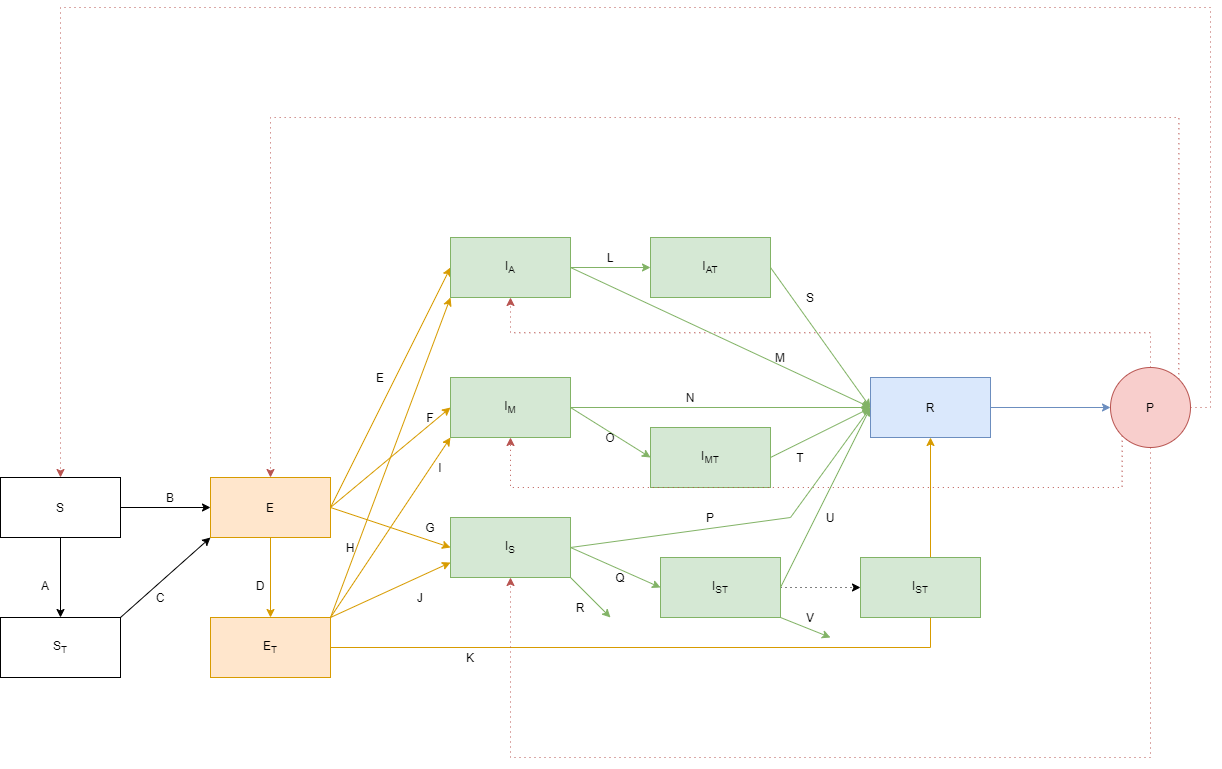

The diagram above was exported from draw.io. Its source (the exported page's mxGraphModel, read from the mxfile embedded in the PNG):
<mxGraphModel dx="1232" dy="1626" grid="1" gridSize="10" guides="1" tooltips="1" connect="1" arrows="1" fold="1" page="1" pageScale="1" pageWidth="1100" pageHeight="850" math="0" shadow="0">
  <root>
    <mxCell id="0" />
    <mxCell id="1" parent="0" />
    <mxCell id="2i3qjzsKD4fadObAz_l1-3" style="edgeStyle=orthogonalEdgeStyle;rounded=0;orthogonalLoop=1;jettySize=auto;html=1;exitX=0.5;exitY=1;exitDx=0;exitDy=0;entryX=0.5;entryY=0;entryDx=0;entryDy=0;" edge="1" parent="1" source="2i3qjzsKD4fadObAz_l1-1" target="2i3qjzsKD4fadObAz_l1-2">
      <mxGeometry relative="1" as="geometry" />
    </mxCell>
    <mxCell id="2i3qjzsKD4fadObAz_l1-5" style="edgeStyle=orthogonalEdgeStyle;rounded=0;orthogonalLoop=1;jettySize=auto;html=1;exitX=1;exitY=0.5;exitDx=0;exitDy=0;entryX=0;entryY=0.5;entryDx=0;entryDy=0;" edge="1" parent="1" source="2i3qjzsKD4fadObAz_l1-1" target="2i3qjzsKD4fadObAz_l1-4">
      <mxGeometry relative="1" as="geometry" />
    </mxCell>
    <mxCell id="2i3qjzsKD4fadObAz_l1-1" value="S" style="rounded=0;whiteSpace=wrap;html=1;" vertex="1" parent="1">
      <mxGeometry x="190" y="80" width="120" height="60" as="geometry" />
    </mxCell>
    <mxCell id="2i3qjzsKD4fadObAz_l1-9" style="edgeStyle=none;rounded=0;orthogonalLoop=1;jettySize=auto;html=1;exitX=1;exitY=0;exitDx=0;exitDy=0;entryX=0;entryY=1;entryDx=0;entryDy=0;" edge="1" parent="1" source="2i3qjzsKD4fadObAz_l1-2" target="2i3qjzsKD4fadObAz_l1-4">
      <mxGeometry relative="1" as="geometry" />
    </mxCell>
    <mxCell id="2i3qjzsKD4fadObAz_l1-2" value="S&lt;sub&gt;T&lt;/sub&gt;" style="rounded=0;whiteSpace=wrap;html=1;" vertex="1" parent="1">
      <mxGeometry x="190" y="220" width="120" height="60" as="geometry" />
    </mxCell>
    <mxCell id="2i3qjzsKD4fadObAz_l1-10" style="edgeStyle=none;rounded=0;orthogonalLoop=1;jettySize=auto;html=1;exitX=0.5;exitY=1;exitDx=0;exitDy=0;entryX=0.5;entryY=0;entryDx=0;entryDy=0;fillColor=#ffe6cc;strokeColor=#d79b00;" edge="1" parent="1" source="2i3qjzsKD4fadObAz_l1-4" target="2i3qjzsKD4fadObAz_l1-6">
      <mxGeometry relative="1" as="geometry" />
    </mxCell>
    <mxCell id="2i3qjzsKD4fadObAz_l1-14" style="edgeStyle=none;rounded=0;orthogonalLoop=1;jettySize=auto;html=1;exitX=1;exitY=0.5;exitDx=0;exitDy=0;entryX=0;entryY=0.5;entryDx=0;entryDy=0;fillColor=#ffe6cc;strokeColor=#d79b00;" edge="1" parent="1" source="2i3qjzsKD4fadObAz_l1-4" target="2i3qjzsKD4fadObAz_l1-11">
      <mxGeometry relative="1" as="geometry" />
    </mxCell>
    <mxCell id="2i3qjzsKD4fadObAz_l1-15" style="edgeStyle=none;rounded=0;orthogonalLoop=1;jettySize=auto;html=1;exitX=1;exitY=0.5;exitDx=0;exitDy=0;entryX=0;entryY=0.5;entryDx=0;entryDy=0;fillColor=#ffe6cc;strokeColor=#d79b00;" edge="1" parent="1" source="2i3qjzsKD4fadObAz_l1-4" target="2i3qjzsKD4fadObAz_l1-12">
      <mxGeometry relative="1" as="geometry" />
    </mxCell>
    <mxCell id="2i3qjzsKD4fadObAz_l1-16" style="edgeStyle=none;rounded=0;orthogonalLoop=1;jettySize=auto;html=1;exitX=1;exitY=0.5;exitDx=0;exitDy=0;entryX=0;entryY=0.5;entryDx=0;entryDy=0;fillColor=#ffe6cc;strokeColor=#d79b00;" edge="1" parent="1" source="2i3qjzsKD4fadObAz_l1-4" target="2i3qjzsKD4fadObAz_l1-13">
      <mxGeometry relative="1" as="geometry" />
    </mxCell>
    <mxCell id="2i3qjzsKD4fadObAz_l1-4" value="E" style="rounded=0;whiteSpace=wrap;html=1;fillColor=#ffe6cc;strokeColor=#d79b00;" vertex="1" parent="1">
      <mxGeometry x="400" y="80" width="120" height="60" as="geometry" />
    </mxCell>
    <mxCell id="2i3qjzsKD4fadObAz_l1-17" style="edgeStyle=none;rounded=0;orthogonalLoop=1;jettySize=auto;html=1;exitX=1;exitY=0;exitDx=0;exitDy=0;entryX=0;entryY=0.75;entryDx=0;entryDy=0;fillColor=#ffe6cc;strokeColor=#d79b00;" edge="1" parent="1" source="2i3qjzsKD4fadObAz_l1-6" target="2i3qjzsKD4fadObAz_l1-13">
      <mxGeometry relative="1" as="geometry" />
    </mxCell>
    <mxCell id="2i3qjzsKD4fadObAz_l1-18" style="edgeStyle=none;rounded=0;orthogonalLoop=1;jettySize=auto;html=1;exitX=1;exitY=0;exitDx=0;exitDy=0;entryX=0;entryY=1;entryDx=0;entryDy=0;fillColor=#ffe6cc;strokeColor=#d79b00;" edge="1" parent="1" source="2i3qjzsKD4fadObAz_l1-6" target="2i3qjzsKD4fadObAz_l1-12">
      <mxGeometry relative="1" as="geometry" />
    </mxCell>
    <mxCell id="2i3qjzsKD4fadObAz_l1-19" style="edgeStyle=none;rounded=0;orthogonalLoop=1;jettySize=auto;html=1;exitX=1;exitY=0;exitDx=0;exitDy=0;entryX=0;entryY=1;entryDx=0;entryDy=0;fillColor=#ffe6cc;strokeColor=#d79b00;" edge="1" parent="1" source="2i3qjzsKD4fadObAz_l1-6" target="2i3qjzsKD4fadObAz_l1-11">
      <mxGeometry relative="1" as="geometry" />
    </mxCell>
    <mxCell id="2i3qjzsKD4fadObAz_l1-33" style="edgeStyle=none;rounded=0;orthogonalLoop=1;jettySize=auto;html=1;exitX=1;exitY=0.5;exitDx=0;exitDy=0;entryX=0.5;entryY=1;entryDx=0;entryDy=0;fillColor=#ffe6cc;strokeColor=#d79b00;" edge="1" parent="1" source="2i3qjzsKD4fadObAz_l1-6" target="2i3qjzsKD4fadObAz_l1-27">
      <mxGeometry relative="1" as="geometry">
        <Array as="points">
          <mxPoint x="1120" y="250" />
        </Array>
      </mxGeometry>
    </mxCell>
    <mxCell id="2i3qjzsKD4fadObAz_l1-6" value="E&lt;sub&gt;T&lt;/sub&gt;" style="rounded=0;whiteSpace=wrap;html=1;fillColor=#ffe6cc;strokeColor=#d79b00;" vertex="1" parent="1">
      <mxGeometry x="400" y="220" width="120" height="60" as="geometry" />
    </mxCell>
    <mxCell id="2i3qjzsKD4fadObAz_l1-26" style="edgeStyle=none;rounded=0;orthogonalLoop=1;jettySize=auto;html=1;exitX=1;exitY=0.5;exitDx=0;exitDy=0;entryX=0;entryY=0.5;entryDx=0;entryDy=0;fillColor=#d5e8d4;strokeColor=#82b366;" edge="1" parent="1" source="2i3qjzsKD4fadObAz_l1-11" target="2i3qjzsKD4fadObAz_l1-21">
      <mxGeometry relative="1" as="geometry" />
    </mxCell>
    <mxCell id="2i3qjzsKD4fadObAz_l1-11" value="I&lt;sub&gt;A&lt;/sub&gt;" style="rounded=0;whiteSpace=wrap;html=1;fillColor=#d5e8d4;strokeColor=#82b366;" vertex="1" parent="1">
      <mxGeometry x="640" y="-160" width="120" height="60" as="geometry" />
    </mxCell>
    <mxCell id="2i3qjzsKD4fadObAz_l1-25" style="edgeStyle=none;rounded=0;orthogonalLoop=1;jettySize=auto;html=1;exitX=1;exitY=0.5;exitDx=0;exitDy=0;entryX=0;entryY=0.5;entryDx=0;entryDy=0;fillColor=#d5e8d4;strokeColor=#82b366;" edge="1" parent="1" source="2i3qjzsKD4fadObAz_l1-12" target="2i3qjzsKD4fadObAz_l1-22">
      <mxGeometry relative="1" as="geometry" />
    </mxCell>
    <mxCell id="2i3qjzsKD4fadObAz_l1-12" value="I&lt;sub&gt;M&lt;/sub&gt;" style="rounded=0;whiteSpace=wrap;html=1;fillColor=#d5e8d4;strokeColor=#82b366;" vertex="1" parent="1">
      <mxGeometry x="640" y="-20" width="120" height="60" as="geometry" />
    </mxCell>
    <mxCell id="2i3qjzsKD4fadObAz_l1-20" style="edgeStyle=none;rounded=0;orthogonalLoop=1;jettySize=auto;html=1;exitX=1;exitY=1;exitDx=0;exitDy=0;fillColor=#d5e8d4;strokeColor=#82b366;" edge="1" parent="1" source="2i3qjzsKD4fadObAz_l1-13">
      <mxGeometry relative="1" as="geometry">
        <mxPoint x="800" y="220" as="targetPoint" />
      </mxGeometry>
    </mxCell>
    <mxCell id="2i3qjzsKD4fadObAz_l1-24" style="edgeStyle=none;rounded=0;orthogonalLoop=1;jettySize=auto;html=1;exitX=1;exitY=0.5;exitDx=0;exitDy=0;entryX=0;entryY=0.5;entryDx=0;entryDy=0;fillColor=#d5e8d4;strokeColor=#82b366;" edge="1" parent="1" source="2i3qjzsKD4fadObAz_l1-13" target="2i3qjzsKD4fadObAz_l1-23">
      <mxGeometry relative="1" as="geometry" />
    </mxCell>
    <mxCell id="2i3qjzsKD4fadObAz_l1-13" value="I&lt;sub&gt;S&lt;/sub&gt;" style="rounded=0;whiteSpace=wrap;html=1;fillColor=#d5e8d4;strokeColor=#82b366;" vertex="1" parent="1">
      <mxGeometry x="640" y="120" width="120" height="60" as="geometry" />
    </mxCell>
    <mxCell id="2i3qjzsKD4fadObAz_l1-32" style="edgeStyle=none;rounded=0;orthogonalLoop=1;jettySize=auto;html=1;exitX=1;exitY=0.5;exitDx=0;exitDy=0;fillColor=#d5e8d4;strokeColor=#82b366;" edge="1" parent="1" source="2i3qjzsKD4fadObAz_l1-21">
      <mxGeometry relative="1" as="geometry">
        <mxPoint x="1060" y="10" as="targetPoint" />
      </mxGeometry>
    </mxCell>
    <mxCell id="2i3qjzsKD4fadObAz_l1-21" value="I&lt;sub&gt;AT&lt;/sub&gt;" style="rounded=0;whiteSpace=wrap;html=1;fillColor=#d5e8d4;strokeColor=#82b366;" vertex="1" parent="1">
      <mxGeometry x="840" y="-160" width="120" height="60" as="geometry" />
    </mxCell>
    <mxCell id="2i3qjzsKD4fadObAz_l1-31" style="edgeStyle=none;rounded=0;orthogonalLoop=1;jettySize=auto;html=1;exitX=1;exitY=0.5;exitDx=0;exitDy=0;fillColor=#d5e8d4;strokeColor=#82b366;" edge="1" parent="1" source="2i3qjzsKD4fadObAz_l1-22">
      <mxGeometry relative="1" as="geometry">
        <mxPoint x="1060" y="10.333333333333485" as="targetPoint" />
      </mxGeometry>
    </mxCell>
    <mxCell id="2i3qjzsKD4fadObAz_l1-22" value="I&lt;sub&gt;MT&lt;/sub&gt;" style="rounded=0;whiteSpace=wrap;html=1;fillColor=#d5e8d4;strokeColor=#82b366;" vertex="1" parent="1">
      <mxGeometry x="840" y="30" width="120" height="60" as="geometry" />
    </mxCell>
    <mxCell id="2i3qjzsKD4fadObAz_l1-29" style="edgeStyle=none;rounded=0;orthogonalLoop=1;jettySize=auto;html=1;exitX=1;exitY=1;exitDx=0;exitDy=0;fillColor=#d5e8d4;strokeColor=#82b366;" edge="1" parent="1" source="2i3qjzsKD4fadObAz_l1-23">
      <mxGeometry relative="1" as="geometry">
        <mxPoint x="1020" y="240" as="targetPoint" />
      </mxGeometry>
    </mxCell>
    <mxCell id="2i3qjzsKD4fadObAz_l1-30" style="edgeStyle=none;rounded=0;orthogonalLoop=1;jettySize=auto;html=1;exitX=1;exitY=0.5;exitDx=0;exitDy=0;entryX=0;entryY=0.5;entryDx=0;entryDy=0;fillColor=#d5e8d4;strokeColor=#82b366;" edge="1" parent="1" source="2i3qjzsKD4fadObAz_l1-23" target="2i3qjzsKD4fadObAz_l1-27">
      <mxGeometry relative="1" as="geometry" />
    </mxCell>
    <mxCell id="2i3qjzsKD4fadObAz_l1-73" value="" style="edgeStyle=orthogonalEdgeStyle;rounded=0;orthogonalLoop=1;jettySize=auto;html=1;dashed=1;dashPattern=1 4;" edge="1" parent="1" source="2i3qjzsKD4fadObAz_l1-23" target="2i3qjzsKD4fadObAz_l1-72">
      <mxGeometry relative="1" as="geometry" />
    </mxCell>
    <mxCell id="2i3qjzsKD4fadObAz_l1-23" value="I&lt;sub&gt;ST&lt;/sub&gt;" style="rounded=0;whiteSpace=wrap;html=1;fillColor=#d5e8d4;strokeColor=#82b366;" vertex="1" parent="1">
      <mxGeometry x="850" y="160" width="120" height="60" as="geometry" />
    </mxCell>
    <mxCell id="2i3qjzsKD4fadObAz_l1-72" value="I&lt;sub&gt;ST&lt;/sub&gt;" style="rounded=0;whiteSpace=wrap;html=1;fillColor=#d5e8d4;strokeColor=#82b366;" vertex="1" parent="1">
      <mxGeometry x="1050" y="160" width="120" height="60" as="geometry" />
    </mxCell>
    <mxCell id="2i3qjzsKD4fadObAz_l1-35" style="edgeStyle=none;rounded=0;orthogonalLoop=1;jettySize=auto;html=1;exitX=1;exitY=0.5;exitDx=0;exitDy=0;entryX=0;entryY=0.5;entryDx=0;entryDy=0;fillColor=#dae8fc;strokeColor=#6c8ebf;" edge="1" parent="1" source="2i3qjzsKD4fadObAz_l1-27" target="2i3qjzsKD4fadObAz_l1-34">
      <mxGeometry relative="1" as="geometry" />
    </mxCell>
    <mxCell id="2i3qjzsKD4fadObAz_l1-27" value="R" style="rounded=0;whiteSpace=wrap;html=1;fillColor=#dae8fc;strokeColor=#6c8ebf;" vertex="1" parent="1">
      <mxGeometry x="1060" y="-20" width="120" height="60" as="geometry" />
    </mxCell>
    <mxCell id="2i3qjzsKD4fadObAz_l1-43" style="edgeStyle=orthogonalEdgeStyle;rounded=0;orthogonalLoop=1;jettySize=auto;html=1;exitX=0.5;exitY=1;exitDx=0;exitDy=0;entryX=0.5;entryY=1;entryDx=0;entryDy=0;dashed=1;dashPattern=1 4;fillColor=#f8cecc;strokeColor=#b85450;" edge="1" parent="1" source="2i3qjzsKD4fadObAz_l1-34" target="2i3qjzsKD4fadObAz_l1-13">
      <mxGeometry relative="1" as="geometry">
        <Array as="points">
          <mxPoint x="1340" y="360" />
          <mxPoint x="700" y="360" />
        </Array>
      </mxGeometry>
    </mxCell>
    <mxCell id="2i3qjzsKD4fadObAz_l1-45" style="edgeStyle=orthogonalEdgeStyle;rounded=0;orthogonalLoop=1;jettySize=auto;html=1;exitX=0;exitY=1;exitDx=0;exitDy=0;entryX=0.5;entryY=1;entryDx=0;entryDy=0;dashed=1;dashPattern=1 4;fillColor=#f8cecc;strokeColor=#b85450;" edge="1" parent="1" source="2i3qjzsKD4fadObAz_l1-34" target="2i3qjzsKD4fadObAz_l1-12">
      <mxGeometry relative="1" as="geometry">
        <Array as="points">
          <mxPoint x="1312" y="90" />
          <mxPoint x="700" y="90" />
        </Array>
      </mxGeometry>
    </mxCell>
    <mxCell id="2i3qjzsKD4fadObAz_l1-46" style="edgeStyle=orthogonalEdgeStyle;rounded=0;orthogonalLoop=1;jettySize=auto;html=1;exitX=0.5;exitY=0;exitDx=0;exitDy=0;entryX=0.5;entryY=1;entryDx=0;entryDy=0;dashed=1;dashPattern=1 4;fillColor=#f8cecc;strokeColor=#b85450;" edge="1" parent="1" source="2i3qjzsKD4fadObAz_l1-34" target="2i3qjzsKD4fadObAz_l1-11">
      <mxGeometry relative="1" as="geometry" />
    </mxCell>
    <mxCell id="2i3qjzsKD4fadObAz_l1-47" style="edgeStyle=orthogonalEdgeStyle;rounded=0;orthogonalLoop=1;jettySize=auto;html=1;exitX=1;exitY=0;exitDx=0;exitDy=0;entryX=0.5;entryY=0;entryDx=0;entryDy=0;dashed=1;dashPattern=1 4;fillColor=#f8cecc;strokeColor=#b85450;" edge="1" parent="1" source="2i3qjzsKD4fadObAz_l1-34" target="2i3qjzsKD4fadObAz_l1-4">
      <mxGeometry relative="1" as="geometry">
        <Array as="points">
          <mxPoint x="1368" y="-280" />
          <mxPoint x="460" y="-280" />
        </Array>
      </mxGeometry>
    </mxCell>
    <mxCell id="2i3qjzsKD4fadObAz_l1-48" style="edgeStyle=orthogonalEdgeStyle;rounded=0;orthogonalLoop=1;jettySize=auto;html=1;exitX=1;exitY=0.5;exitDx=0;exitDy=0;entryX=0.5;entryY=0;entryDx=0;entryDy=0;dashed=1;dashPattern=1 4;fillColor=#f8cecc;strokeColor=#b85450;" edge="1" parent="1" source="2i3qjzsKD4fadObAz_l1-34" target="2i3qjzsKD4fadObAz_l1-1">
      <mxGeometry relative="1" as="geometry">
        <Array as="points">
          <mxPoint x="1400" y="10" />
          <mxPoint x="1400" y="-390" />
          <mxPoint x="250" y="-390" />
        </Array>
      </mxGeometry>
    </mxCell>
    <mxCell id="2i3qjzsKD4fadObAz_l1-34" value="P" style="ellipse;whiteSpace=wrap;html=1;aspect=fixed;fillColor=#f8cecc;strokeColor=#b85450;" vertex="1" parent="1">
      <mxGeometry x="1300" y="-30" width="80" height="80" as="geometry" />
    </mxCell>
    <mxCell id="2i3qjzsKD4fadObAz_l1-49" value="A" style="text;html=1;strokeColor=none;fillColor=none;align=center;verticalAlign=middle;whiteSpace=wrap;rounded=0;" vertex="1" parent="1">
      <mxGeometry x="215" y="178" width="40" height="20" as="geometry" />
    </mxCell>
    <mxCell id="2i3qjzsKD4fadObAz_l1-50" value="B" style="text;html=1;strokeColor=none;fillColor=none;align=center;verticalAlign=middle;whiteSpace=wrap;rounded=0;" vertex="1" parent="1">
      <mxGeometry x="340" y="90" width="40" height="20" as="geometry" />
    </mxCell>
    <mxCell id="2i3qjzsKD4fadObAz_l1-52" value="C" style="text;html=1;strokeColor=none;fillColor=none;align=center;verticalAlign=middle;whiteSpace=wrap;rounded=0;" vertex="1" parent="1">
      <mxGeometry x="330" y="190" width="40" height="20" as="geometry" />
    </mxCell>
    <mxCell id="2i3qjzsKD4fadObAz_l1-54" value="D" style="text;html=1;strokeColor=none;fillColor=none;align=center;verticalAlign=middle;whiteSpace=wrap;rounded=0;" vertex="1" parent="1">
      <mxGeometry x="430" y="178" width="40" height="20" as="geometry" />
    </mxCell>
    <mxCell id="2i3qjzsKD4fadObAz_l1-56" value="E" style="text;html=1;strokeColor=none;fillColor=none;align=center;verticalAlign=middle;whiteSpace=wrap;rounded=0;" vertex="1" parent="1">
      <mxGeometry x="550" y="-30" width="40" height="20" as="geometry" />
    </mxCell>
    <mxCell id="2i3qjzsKD4fadObAz_l1-57" value="F" style="text;html=1;strokeColor=none;fillColor=none;align=center;verticalAlign=middle;whiteSpace=wrap;rounded=0;" vertex="1" parent="1">
      <mxGeometry x="600" y="10" width="40" height="20" as="geometry" />
    </mxCell>
    <mxCell id="2i3qjzsKD4fadObAz_l1-58" value="G" style="text;html=1;strokeColor=none;fillColor=none;align=center;verticalAlign=middle;whiteSpace=wrap;rounded=0;" vertex="1" parent="1">
      <mxGeometry x="600" y="120" width="40" height="20" as="geometry" />
    </mxCell>
    <mxCell id="2i3qjzsKD4fadObAz_l1-59" value="H" style="text;html=1;strokeColor=none;fillColor=none;align=center;verticalAlign=middle;whiteSpace=wrap;rounded=0;" vertex="1" parent="1">
      <mxGeometry x="520" y="140" width="40" height="20" as="geometry" />
    </mxCell>
    <mxCell id="2i3qjzsKD4fadObAz_l1-60" value="I" style="text;html=1;strokeColor=none;fillColor=none;align=center;verticalAlign=middle;whiteSpace=wrap;rounded=0;" vertex="1" parent="1">
      <mxGeometry x="610" y="60" width="40" height="20" as="geometry" />
    </mxCell>
    <mxCell id="2i3qjzsKD4fadObAz_l1-64" value="J" style="text;html=1;strokeColor=none;fillColor=none;align=center;verticalAlign=middle;whiteSpace=wrap;rounded=0;" vertex="1" parent="1">
      <mxGeometry x="590" y="190" width="40" height="20" as="geometry" />
    </mxCell>
    <mxCell id="2i3qjzsKD4fadObAz_l1-66" value="K" style="text;html=1;strokeColor=none;fillColor=none;align=center;verticalAlign=middle;whiteSpace=wrap;rounded=0;" vertex="1" parent="1">
      <mxGeometry x="640" y="250" width="40" height="20" as="geometry" />
    </mxCell>
    <mxCell id="2i3qjzsKD4fadObAz_l1-68" style="edgeStyle=none;rounded=0;orthogonalLoop=1;jettySize=auto;html=1;exitX=1;exitY=0.5;exitDx=0;exitDy=0;entryX=0;entryY=0.5;entryDx=0;entryDy=0;fillColor=#d5e8d4;strokeColor=#82b366;" edge="1" parent="1" source="2i3qjzsKD4fadObAz_l1-11" target="2i3qjzsKD4fadObAz_l1-27">
      <mxGeometry relative="1" as="geometry">
        <mxPoint x="770" y="-120" as="sourcePoint" />
        <mxPoint x="850" y="-120" as="targetPoint" />
      </mxGeometry>
    </mxCell>
    <mxCell id="2i3qjzsKD4fadObAz_l1-71" style="edgeStyle=none;rounded=0;orthogonalLoop=1;jettySize=auto;html=1;exitX=1;exitY=0.5;exitDx=0;exitDy=0;entryX=0;entryY=0.5;entryDx=0;entryDy=0;fillColor=#d5e8d4;strokeColor=#82b366;" edge="1" parent="1" source="2i3qjzsKD4fadObAz_l1-12" target="2i3qjzsKD4fadObAz_l1-27">
      <mxGeometry relative="1" as="geometry">
        <mxPoint x="770" y="20" as="sourcePoint" />
        <mxPoint x="850" y="70" as="targetPoint" />
      </mxGeometry>
    </mxCell>
    <mxCell id="2i3qjzsKD4fadObAz_l1-75" style="edgeStyle=none;rounded=0;orthogonalLoop=1;jettySize=auto;html=1;exitX=1;exitY=0.5;exitDx=0;exitDy=0;entryX=0;entryY=0.5;entryDx=0;entryDy=0;fillColor=#d5e8d4;strokeColor=#82b366;" edge="1" parent="1" source="2i3qjzsKD4fadObAz_l1-13" target="2i3qjzsKD4fadObAz_l1-27">
      <mxGeometry relative="1" as="geometry">
        <mxPoint x="770" y="160" as="sourcePoint" />
        <mxPoint x="860" y="200" as="targetPoint" />
        <Array as="points">
          <mxPoint x="980" y="120" />
        </Array>
      </mxGeometry>
    </mxCell>
    <mxCell id="2i3qjzsKD4fadObAz_l1-76" value="L" style="text;html=1;strokeColor=none;fillColor=none;align=center;verticalAlign=middle;whiteSpace=wrap;rounded=0;" vertex="1" parent="1">
      <mxGeometry x="780" y="-150" width="40" height="20" as="geometry" />
    </mxCell>
    <mxCell id="2i3qjzsKD4fadObAz_l1-77" value="M" style="text;html=1;strokeColor=none;fillColor=none;align=center;verticalAlign=middle;whiteSpace=wrap;rounded=0;" vertex="1" parent="1">
      <mxGeometry x="950" y="-50" width="40" height="20" as="geometry" />
    </mxCell>
    <mxCell id="2i3qjzsKD4fadObAz_l1-78" value="N" style="text;html=1;strokeColor=none;fillColor=none;align=center;verticalAlign=middle;whiteSpace=wrap;rounded=0;" vertex="1" parent="1">
      <mxGeometry x="860" y="-10" width="40" height="20" as="geometry" />
    </mxCell>
    <mxCell id="2i3qjzsKD4fadObAz_l1-79" value="O" style="text;html=1;strokeColor=none;fillColor=none;align=center;verticalAlign=middle;whiteSpace=wrap;rounded=0;" vertex="1" parent="1">
      <mxGeometry x="780" y="30" width="40" height="20" as="geometry" />
    </mxCell>
    <mxCell id="2i3qjzsKD4fadObAz_l1-80" value="Q" style="text;html=1;strokeColor=none;fillColor=none;align=center;verticalAlign=middle;whiteSpace=wrap;rounded=0;" vertex="1" parent="1">
      <mxGeometry x="790" y="170" width="40" height="20" as="geometry" />
    </mxCell>
    <mxCell id="2i3qjzsKD4fadObAz_l1-81" value="P" style="text;html=1;strokeColor=none;fillColor=none;align=center;verticalAlign=middle;whiteSpace=wrap;rounded=0;" vertex="1" parent="1">
      <mxGeometry x="880" y="110" width="40" height="20" as="geometry" />
    </mxCell>
    <mxCell id="2i3qjzsKD4fadObAz_l1-82" value="R" style="text;html=1;strokeColor=none;fillColor=none;align=center;verticalAlign=middle;whiteSpace=wrap;rounded=0;" vertex="1" parent="1">
      <mxGeometry x="750" y="200" width="40" height="20" as="geometry" />
    </mxCell>
    <mxCell id="2i3qjzsKD4fadObAz_l1-83" value="V" style="text;html=1;strokeColor=none;fillColor=none;align=center;verticalAlign=middle;whiteSpace=wrap;rounded=0;" vertex="1" parent="1">
      <mxGeometry x="980" y="210" width="40" height="20" as="geometry" />
    </mxCell>
    <mxCell id="2i3qjzsKD4fadObAz_l1-84" value="S" style="text;html=1;strokeColor=none;fillColor=none;align=center;verticalAlign=middle;whiteSpace=wrap;rounded=0;" vertex="1" parent="1">
      <mxGeometry x="980" y="-110" width="40" height="20" as="geometry" />
    </mxCell>
    <mxCell id="2i3qjzsKD4fadObAz_l1-85" value="T" style="text;html=1;strokeColor=none;fillColor=none;align=center;verticalAlign=middle;whiteSpace=wrap;rounded=0;" vertex="1" parent="1">
      <mxGeometry x="970" y="50" width="40" height="20" as="geometry" />
    </mxCell>
    <mxCell id="2i3qjzsKD4fadObAz_l1-86" value="U" style="text;html=1;strokeColor=none;fillColor=none;align=center;verticalAlign=middle;whiteSpace=wrap;rounded=0;" vertex="1" parent="1">
      <mxGeometry x="1000" y="110" width="40" height="20" as="geometry" />
    </mxCell>
  </root>
</mxGraphModel>